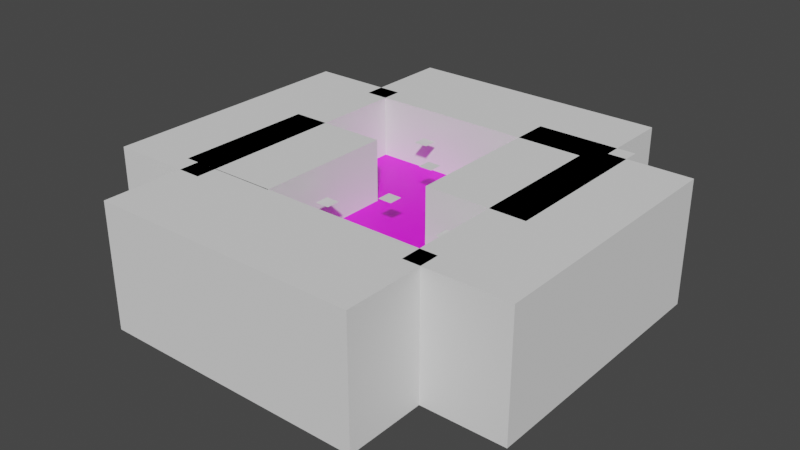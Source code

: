 # Source: level_04.blend  (saved by Blender 3.6.11; exported with 4.5.12 LTS)
import bpy
from mathutils import Matrix  # noqa: F401  (used for matrix-valued properties, if any)

bpy.ops.wm.read_factory_settings(use_empty=True)
scene = bpy.context.scene
scene.name = 'Scene'

# ---- collections
col_collection = bpy.data.collections.new('Collection'); scene.collection.children.link(col_collection)
col_barriers = bpy.data.collections.new('barriers'); scene.collection.children.link(col_barriers)
col_spawners = bpy.data.collections.new('spawners'); scene.collection.children.link(col_spawners)

# ---- images (referenced by path relative to the original .blend; pixels are not part of the script)
import os
ASSET_DIR = os.environ.get("B2B_ASSET_DIR", "")  # directory of the original .blend (textures are referenced by path, not embedded)
HERE = os.path.dirname(os.path.abspath(__file__))  # packed textures are extracted next to this script under _unpacked/

def load_image(name, relpath, width, height, colorspace="sRGB"):
    """Load a texture the original file referenced (path relative to the .blend, or extracted next to this script)."""
    p = next((c for c in (os.path.join(HERE, relpath), os.path.join(ASSET_DIR, relpath)) if relpath and os.path.exists(c)), "")
    if p:
        img = bpy.data.images.load(p, check_existing=True)
        img.name = name
    else:  # same state as the original file: an image datablock whose file is absent (Cycles renders it pink)
        img = bpy.data.images.new(name, width, height)
        img.source = "FILE"
        img.filepath = "//" + (relpath or name)
    img.colorspace_settings.name = colorspace
    return img
img_yellow_png = load_image('yellow.png', 'yellow.png', 1024, 1024, 'sRGB')

# ---- materials (node trees are filled in below, after node groups)
mat_material_001 = bpy.data.materials.new('Material.001')
mat_material_001.use_transparent_shadow = False

# ---- material node trees
mat_material_001.use_nodes = True; mat_material_001.node_tree.nodes.clear()
_N = mat_material_001.node_tree.nodes; _L = mat_material_001.node_tree.links
n0 = _N.new('ShaderNodeBsdfPrincipled'); n0.name = 'Principled BSDF'; n0.location = (10, 300)
n0.distribution = 'GGX'
n0.subsurface_method = 'RANDOM_WALK_SKIN'
n0.inputs[3].default_value = 1.45
n0.inputs[27].default_value = (0.0, 0.0, 0.0, 1.0)
n0.inputs[28].default_value = 1.0
n1 = _N.new('ShaderNodeOutputMaterial'); n1.name = 'Material Output'; n1.location = (300, 300)
n2 = _N.new('ShaderNodeTexImage'); n2.name = 'Image Texture'; n2.location = (-190, 260)
n2.image = img_yellow_png
_L.new(n0.outputs[0], n1.inputs[0])
_L.new(n2.outputs[0], n0.inputs[0])
n1.is_active_output = True

# ---- world
world_world = bpy.data.worlds.new('World'); scene.world = world_world
world_world.use_nodes = True; world_world.node_tree.nodes.clear()
_N = world_world.node_tree.nodes; _L = world_world.node_tree.links
n0 = _N.new('ShaderNodeOutputWorld'); n0.name = 'World Output'; n0.location = (300, 300)
n1 = _N.new('ShaderNodeBackground'); n1.name = 'Background'; n1.location = (10, 300)
n1.inputs[0].default_value = (0.05088, 0.05088, 0.05088, 1.0)
_L.new(n1.outputs[0], n0.inputs[0])
n0.is_active_output = True
world_world.color = (0.05088, 0.05088, 0.05088)
world_world.use_sun_shadow = False
world_world.sun_shadow_jitter_overblur = 0.0

# ---- meshes
me_cube_floor = bpy.data.meshes.new('Cube.floor')
me_cube_floor.from_pydata([(-7.0, -16.0, -1.0), (-7.0, -16.0, 0.0), (-7.0, 16.0, -1.0), (-7.0, 16.0, 0.0), (7.0, -16.0, -1.0), (7.0, -16.0, 0.0), (7.0, 16.0, -1.0), (7.0, 16.0, 0.0), (-7.0, 3.2, -1.0), (-7.0, -3.2, -1.0), (-7.0, -3.2, 0.0), (-7.0, 3.2, 0.0), (7.0, -3.2, -1.0), (7.0, 3.2, -1.0), (7.0, 3.2, 0.0), (7.0, -3.2, 0.0), (16.0, -16.0, -1.0), (16.0, -16.0, 0.0), (16.0, -3.2, -1.0), (16.0, -3.2, 0.0), (-16.0, 16.0, -1.0), (-16.0, 16.0, 0.0), (-16.0, 3.2, -1.0), (-16.0, 3.2, 0.0)], [], [(8, 11, 23, 22), (2, 3, 7, 6), (4, 12, 18, 16), (4, 5, 1, 0), (9, 12, 4, 0), (15, 10, 1, 5), (7, 3, 11, 14), (14, 11, 10, 15), (2, 6, 13, 8), (8, 13, 12, 9), (6, 7, 14, 13), (13, 14, 15, 12), (0, 1, 10, 9), (9, 10, 11, 8), (18, 19, 17, 16), (12, 15, 19, 18), (15, 5, 17, 19), (5, 4, 16, 17), (22, 23, 21, 20), (3, 2, 20, 21), (2, 8, 22, 20), (11, 3, 21, 23)])
_uv = me_cube_floor.uv_layers.new(name='UVMap')
_uv.uv.foreach_set('vector', [1.21, 0.6014, 1.21, 0.3986, 2.122, 0.3986, 2.122, 0.6014, 1.21, 0.6014, 1.21, 0.3986, -0.2097, 0.3986, -0.2097, 0.6014, -0.2097, 2.122, -0.2097, 0.8244, -1.122, 0.8244, -1.122, 2.122, -0.2097, 0.6014, -0.2097, 0.3986, 1.21, 0.3986, 1.21, 0.6014, 1.21, 0.8244, -0.2097, 0.8244, -0.2097, 2.122, 1.21, 2.122, -0.2097, 0.8244, 1.21, 0.8244, 1.21, 2.122, -0.2097, 2.122, -0.2097, -1.122, 1.21, -1.122, 1.21, 0.1756, -0.2097, 0.1756, -0.2097, 0.1756, 1.21, 0.1756, 1.21, 0.8244, -0.2097, 0.8244, 1.21, -1.122, -0.2097, -1.122, -0.2097, 0.1756, 1.21, 0.1756, 1.21, 0.1756, -0.2097, 0.1756, -0.2097, 0.8244, 1.21, 0.8244, -1.122, 0.6014, -1.122, 0.3986, 0.1756, 0.3986, 0.1756, 0.6014, 0.1756, 0.6014, 0.1756, 0.3986, 0.8244, 0.3986, 0.8244, 0.6014, 2.122, 0.6014, 2.122, 0.3986, 0.8244, 0.3986, 0.8244, 0.6014, 0.8244, 0.6014, 0.8244, 0.3986, 0.1756, 0.3986, 0.1756, 0.6014, 0.8244, 0.6014, 0.8244, 0.3986, 2.122, 0.3986, 2.122, 0.6014, -0.2097, 0.6014, -0.2097, 0.3986, -1.122, 0.3986, -1.122, 0.6014, -0.2097, 0.8244, -0.2097, 2.122, -1.122, 2.122, -1.122, 0.8244, -0.2097, 0.3986, -0.2097, 0.6014, -1.122, 0.6014, -1.122, 0.3986, 0.1756, 0.6014, 0.1756, 0.3986, -1.122, 0.3986, -1.122, 0.6014, 1.21, 0.3986, 1.21, 0.6014, 2.122, 0.6014, 2.122, 0.3986, 1.21, -1.122, 1.21, 0.1756, 2.122, 0.1756, 2.122, -1.122, 1.21, 0.1756, 1.21, -1.122, 2.122, -1.122, 2.122, 0.1756])
me_cube_floor.materials.append(mat_material_001)
me_cube_floor.update()
me_cube_009 = bpy.data.meshes.new('Cube.009')
me_cube_009.from_pydata([(15.95, 18.82, -8.752), (15.95, 18.82, 8.752), (30.18, 18.82, -8.752), (30.18, 18.82, 8.752), (15.95, -18.87, -8.752), (15.95, -18.87, 8.752), (30.18, -18.87, -8.752), (30.18, -18.87, 8.752)], [], [(0, 1, 3, 2), (2, 3, 7, 6), (6, 7, 5, 4), (4, 5, 1, 0), (2, 6, 4, 0), (7, 3, 1, 5)])
_uv = me_cube_009.uv_layers.new(name='UVMap')
_uv.uv.foreach_set('vector', [0.375, 0.0, 0.625, 0.0, 0.625, 0.25, 0.375, 0.25, 0.375, 0.25, 0.625, 0.25, 0.625, 0.5, 0.375, 0.5, 0.375, 0.5, 0.625, 0.5, 0.625, 0.75, 0.375, 0.75, 0.375, 0.75, 0.625, 0.75, 0.625, 1.0, 0.375, 1.0, 0.125, 0.5, 0.375, 0.5, 0.375, 0.75, 0.125, 0.75, 0.625, 0.5, 0.875, 0.5, 0.875, 0.75, 0.625, 0.75])
me_cube_009.update()
me_cube_010 = bpy.data.meshes.new('Cube.010')
me_cube_010.from_pydata([(-19.27, 16.0, -8.752), (-19.27, 16.0, 8.752), (-19.27, 30.22, -8.752), (-19.27, 30.22, 8.752), (18.42, 16.0, -8.752), (18.42, 16.0, 8.752), (18.42, 30.22, -8.752), (18.42, 30.22, 8.752)], [], [(0, 1, 3, 2), (2, 3, 7, 6), (6, 7, 5, 4), (4, 5, 1, 0), (2, 6, 4, 0), (7, 3, 1, 5)])
_uv = me_cube_010.uv_layers.new(name='UVMap')
_uv.uv.foreach_set('vector', [0.375, 0.0, 0.625, 0.0, 0.625, 0.25, 0.375, 0.25, 0.375, 0.25, 0.625, 0.25, 0.625, 0.5, 0.375, 0.5, 0.375, 0.5, 0.625, 0.5, 0.625, 0.75, 0.375, 0.75, 0.375, 0.75, 0.625, 0.75, 0.625, 1.0, 0.375, 1.0, 0.125, 0.5, 0.375, 0.5, 0.375, 0.75, 0.125, 0.75, 0.625, 0.5, 0.875, 0.5, 0.875, 0.75, 0.625, 0.75])
me_cube_010.update()
me_cube_011 = bpy.data.meshes.new('Cube.011')
me_cube_011.from_pydata([(-19.27, -30.19, -8.752), (-19.27, -30.19, 8.752), (-19.27, -15.96, -8.752), (-19.27, -15.96, 8.752), (18.42, -30.19, -8.752), (18.42, -30.19, 8.752), (18.42, -15.96, -8.752), (18.42, -15.96, 8.752)], [], [(0, 1, 3, 2), (2, 3, 7, 6), (6, 7, 5, 4), (4, 5, 1, 0), (2, 6, 4, 0), (7, 3, 1, 5)])
_uv = me_cube_011.uv_layers.new(name='UVMap')
_uv.uv.foreach_set('vector', [0.375, 0.0, 0.625, 0.0, 0.625, 0.25, 0.375, 0.25, 0.375, 0.25, 0.625, 0.25, 0.625, 0.5, 0.375, 0.5, 0.375, 0.5, 0.625, 0.5, 0.625, 0.75, 0.375, 0.75, 0.375, 0.75, 0.625, 0.75, 0.625, 1.0, 0.375, 1.0, 0.125, 0.5, 0.375, 0.5, 0.375, 0.75, 0.125, 0.75, 0.625, 0.5, 0.875, 0.5, 0.875, 0.75, 0.625, 0.75])
me_cube_011.update()
me_cube_012 = bpy.data.meshes.new('Cube.012')
me_cube_012.from_pydata([(-30.28, 18.82, -8.752), (-30.28, 18.82, 8.752), (-16.06, 18.82, -8.752), (-16.06, 18.82, 8.752), (-30.28, -18.87, -8.752), (-30.28, -18.87, 8.752), (-16.06, -18.87, -8.752), (-16.06, -18.87, 8.752)], [], [(0, 1, 3, 2), (2, 3, 7, 6), (6, 7, 5, 4), (4, 5, 1, 0), (2, 6, 4, 0), (7, 3, 1, 5)])
_uv = me_cube_012.uv_layers.new(name='UVMap')
_uv.uv.foreach_set('vector', [0.375, 0.0, 0.625, 0.0, 0.625, 0.25, 0.375, 0.25, 0.375, 0.25, 0.625, 0.25, 0.625, 0.5, 0.375, 0.5, 0.375, 0.5, 0.625, 0.5, 0.625, 0.75, 0.375, 0.75, 0.375, 0.75, 0.625, 0.75, 0.625, 1.0, 0.375, 1.0, 0.125, 0.5, 0.375, 0.5, 0.375, 0.75, 0.125, 0.75, 0.625, 0.5, 0.875, 0.5, 0.875, 0.75, 0.625, 0.75])
me_cube_012.update()
me_cube_005 = bpy.data.meshes.new('Cube.005')
me_cube_005.from_pydata([(-21.05, -16.03, -8.752), (-21.05, -16.03, 8.752), (-21.05, 3.625, -8.752), (-21.05, 3.625, 8.752), (-6.778, -16.07, -8.752), (-6.778, -16.07, 8.752), (-6.778, 3.582, -8.752), (-6.778, 3.582, 8.752)], [], [(0, 1, 3, 2), (2, 3, 7, 6), (6, 7, 5, 4), (4, 5, 1, 0), (2, 6, 4, 0), (7, 3, 1, 5)])
_uv = me_cube_005.uv_layers.new(name='UVMap')
_uv.uv.foreach_set('vector', [0.375, 0.0, 0.625, 0.0, 0.625, 0.25, 0.375, 0.25, 0.375, 0.25, 0.625, 0.25, 0.625, 0.5, 0.375, 0.5, 0.375, 0.5, 0.625, 0.5, 0.625, 0.75, 0.375, 0.75, 0.375, 0.75, 0.625, 0.75, 0.625, 1.0, 0.375, 1.0, 0.125, 0.5, 0.375, 0.5, 0.375, 0.75, 0.125, 0.75, 0.625, 0.5, 0.875, 0.5, 0.875, 0.75, 0.625, 0.75])
me_cube_005.update()
me_cube_003 = bpy.data.meshes.new('Cube.003')
me_cube_003.from_pydata([(6.874, -3.406, -8.752), (6.874, -3.406, 8.752), (6.874, 21.11, -8.752), (6.874, 21.11, 8.752), (21.15, -3.449, -8.752), (21.15, -3.449, 8.752), (21.15, 21.07, -8.752), (21.15, 21.07, 8.752)], [], [(0, 1, 3, 2), (2, 3, 7, 6), (6, 7, 5, 4), (4, 5, 1, 0), (2, 6, 4, 0), (7, 3, 1, 5)])
_uv = me_cube_003.uv_layers.new(name='UVMap')
_uv.uv.foreach_set('vector', [0.375, 0.0, 0.625, 0.0, 0.625, 0.25, 0.375, 0.25, 0.375, 0.25, 0.625, 0.25, 0.625, 0.5, 0.375, 0.5, 0.375, 0.5, 0.625, 0.5, 0.625, 0.75, 0.375, 0.75, 0.375, 0.75, 0.625, 0.75, 0.625, 1.0, 0.375, 1.0, 0.125, 0.5, 0.375, 0.5, 0.375, 0.75, 0.125, 0.75, 0.625, 0.5, 0.875, 0.5, 0.875, 0.75, 0.625, 0.75])
me_cube_003.update()
me_spawn_point = bpy.data.meshes.new('spawn_point')
me_spawn_point.from_pydata([(-13.89, 6.345, 5.319), (-11.89, 6.345, 5.319), (-13.89, 8.345, 5.319), (-11.89, 8.345, 5.319)], [], [(0, 1, 3, 2)])
_uv = me_spawn_point.uv_layers.new(name='UVMap')
_uv.uv.foreach_set('vector', [0.0, 0.0, 1.0, 0.0, 1.0, 1.0, 0.0, 1.0])
me_spawn_point.update()
me_spawn_point_001 = bpy.data.meshes.new('spawn_point.001')
me_spawn_point_001.from_pydata([(-0.1658, 6.491, 5.319), (-0.1658, 8.491, 5.319), (-2.166, 6.491, 5.319), (-2.166, 8.491, 5.319)], [], [(0, 1, 3, 2)])
_uv = me_spawn_point_001.uv_layers.new(name='UVMap')
_uv.uv.foreach_set('vector', [0.0, 0.0, 0.0, 1.0, 1.0, 1.0, 1.0, 0.0])
me_spawn_point_001.update()
me_spawn_point_002 = bpy.data.meshes.new('spawn_point.002')
me_spawn_point_002.from_pydata([(0.07184, -2.211, 5.319), (0.07184, -4.211, 5.319), (2.072, -2.211, 5.319), (2.072, -4.211, 5.319)], [], [(0, 1, 3, 2)])
_uv = me_spawn_point_002.uv_layers.new(name='UVMap')
_uv.uv.foreach_set('vector', [0.0, 0.0, 0.0, 1.0, 1.0, 1.0, 1.0, 0.0])
me_spawn_point_002.update()
me_spawn_point_003 = bpy.data.meshes.new('spawn_point.003')
me_spawn_point_003.from_pydata([(13.52, -5.43, 5.319), (13.52, -7.43, 5.319), (11.52, -5.43, 5.319), (11.52, -7.43, 5.319)], [], [(0, 2, 3, 1)])
_uv = me_spawn_point_003.uv_layers.new(name='UVMap')
_uv.uv.foreach_set('vector', [0.0, 0.0, 1.0, 0.0, 1.0, 1.0, 0.0, 1.0])
me_spawn_point_003.update()
me_spawn_point_004 = bpy.data.meshes.new('spawn_point.004')
me_spawn_point_004.from_pydata([(-7.638, 12.3, 5.319), (-5.638, 12.3, 5.319), (-7.638, 14.3, 5.319), (-5.638, 14.3, 5.319)], [], [(0, 1, 3, 2)])
_uv = me_spawn_point_004.uv_layers.new(name='UVMap')
_uv.uv.foreach_set('vector', [0.0, 0.0, 1.0, 0.0, 1.0, 1.0, 0.0, 1.0])
me_spawn_point_004.update()
me_spawn_point_005 = bpy.data.meshes.new('spawn_point.005')
me_spawn_point_005.from_pydata([(4.981, 11.68, 5.319), (4.981, 13.68, 5.319), (2.981, 11.68, 5.319), (2.981, 13.68, 5.319)], [], [(0, 1, 3, 2)])
_uv = me_spawn_point_005.uv_layers.new(name='UVMap')
_uv.uv.foreach_set('vector', [0.0, 0.0, 0.0, 1.0, 1.0, 1.0, 1.0, 0.0])
me_spawn_point_005.update()
me_spawn_point_006 = bpy.data.meshes.new('spawn_point.006')
me_spawn_point_006.from_pydata([(-5.054, -7.945, 5.319), (-5.054, -9.945, 5.319), (-3.054, -7.945, 5.319), (-3.054, -9.945, 5.319)], [], [(0, 1, 3, 2)])
_uv = me_spawn_point_006.uv_layers.new(name='UVMap')
_uv.uv.foreach_set('vector', [0.0, 0.0, 0.0, 1.0, 1.0, 1.0, 1.0, 0.0])
me_spawn_point_006.update()
me_spawn_point_007 = bpy.data.meshes.new('spawn_point.007')
me_spawn_point_007.from_pydata([(4.981, -11.68, 5.319), (4.981, -13.68, 5.319), (2.981, -11.68, 5.319), (2.981, -13.68, 5.319)], [], [(0, 2, 3, 1)])
_uv = me_spawn_point_007.uv_layers.new(name='UVMap')
_uv.uv.foreach_set('vector', [0.0, 0.0, 1.0, 0.0, 1.0, 1.0, 0.0, 1.0])
me_spawn_point_007.update()

# ---- objects
ob_cube = bpy.data.objects.new('Cube', me_cube_floor)
ob_cube_invisible_004 = bpy.data.objects.new('Cube.Invisible.004', me_cube_009)
ob_cube_invisible_006 = bpy.data.objects.new('Cube.Invisible.006', me_cube_010)
ob_cube_invisible_007 = bpy.data.objects.new('Cube.Invisible.007', me_cube_011)
ob_cube_invisible_008 = bpy.data.objects.new('Cube.Invisible.008', me_cube_012)
ob_cube_invisible_005 = bpy.data.objects.new('Cube.Invisible.005', me_cube_005)
ob_cube_invisible_002 = bpy.data.objects.new('Cube.Invisible.002', me_cube_003)
ob_plane = bpy.data.objects.new('Plane', me_spawn_point)
ob_plane_001 = bpy.data.objects.new('Plane.001', me_spawn_point_001)
ob_plane_002 = bpy.data.objects.new('Plane.002', me_spawn_point_002)
ob_plane_003 = bpy.data.objects.new('Plane.003', me_spawn_point_003)
ob_plane_004 = bpy.data.objects.new('Plane.004', me_spawn_point_004)
ob_plane_005 = bpy.data.objects.new('Plane.005', me_spawn_point_005)
ob_plane_006 = bpy.data.objects.new('Plane.006', me_spawn_point_006)
ob_plane_007 = bpy.data.objects.new('Plane.007', me_spawn_point_007)

# ---- transforms, parenting, visibility, modifiers, constraints
ob_cube.location = (0.0, 0.0, 0.0)
ob_cube_invisible_004.location = (0.05953, 0.0, 0.0)
ob_cube_invisible_006.location = (0.05953, 0.0, 0.0)
ob_cube_invisible_007.location = (0.05953, 0.0, 0.0)
ob_cube_invisible_008.location = (0.05953, 0.0, 0.0)
ob_cube_invisible_005.location = (-0.05103, 0.0, 0.0)
ob_cube_invisible_002.location = (-0.05103, 0.0, 0.0)
ob_plane.location = (0.0, 0.0, 0.0)
ob_plane_001.location = (0.0, 0.0, 0.0)
ob_plane_002.location = (0.0, 0.0, 0.0)
ob_plane_003.location = (0.0, 0.0, 0.0)
ob_plane_004.location = (0.0, 0.0, 0.0)
ob_plane_005.location = (0.0, 0.0, 0.0)
ob_plane_006.location = (0.0, 0.0, 0.0)
ob_plane_007.location = (0.0, 0.0, 0.0)

# ---- collection membership
col_collection.objects.link(ob_cube)
col_barriers.objects.link(ob_cube_invisible_004)
col_barriers.objects.link(ob_cube_invisible_006)
col_barriers.objects.link(ob_cube_invisible_007)
col_barriers.objects.link(ob_cube_invisible_008)
col_barriers.objects.link(ob_cube_invisible_005)
col_barriers.objects.link(ob_cube_invisible_002)
col_spawners.objects.link(ob_plane)
col_spawners.objects.link(ob_plane_001)
col_spawners.objects.link(ob_plane_002)
col_spawners.objects.link(ob_plane_003)
col_spawners.objects.link(ob_plane_004)
col_spawners.objects.link(ob_plane_005)
col_spawners.objects.link(ob_plane_006)
col_spawners.objects.link(ob_plane_007)

# ---- scene / render settings (as saved in the file)
scene.frame_start = 1; scene.frame_end = 250; scene.frame_set(2)
scene.render.engine = 'BLENDER_EEVEE_NEXT'
scene.cycles.sampling_pattern = 'TABULATED_SOBOL'
scene.cycles.use_light_tree = False
scene.view_settings.view_transform = 'Filmic'
bpy.context.view_layer.update()

# ---- added for rendering (the .blend has no active camera and no usable light): camera, sun
cam_auto = bpy.data.cameras.new('AutoCamera')
cam_auto.lens = 50.0
cam_auto.sensor_width = 36.0
cam_auto.clip_end = 1416.6
ob_auto_camera = bpy.data.objects.new('AutoCamera', cam_auto)
scene.collection.objects.link(ob_auto_camera)
ob_auto_camera.location = (80.7244, -96.8444, 64.5748)
ob_auto_camera.rotation_euler = (1.09748, -7.21219e-08, 0.694738)
scene.camera = ob_auto_camera
light_auto_sun = bpy.data.lights.new('AutoSun', 'SUN')
light_auto_sun.energy = 3.0
light_auto_sun.angle = 0.0523599
ob_auto_sun = bpy.data.objects.new('AutoSun', light_auto_sun)
scene.collection.objects.link(ob_auto_sun)
ob_auto_sun.rotation_euler = (0.872665, 0.174533, 0.523599)
bpy.context.view_layer.update()
